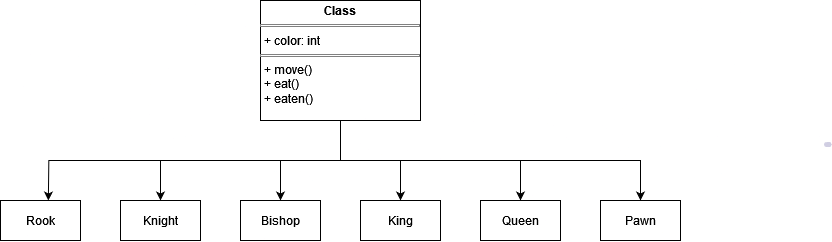

The diagram above was exported from draw.io. Its source (the exported page's mxGraphModel, read from the mxfile embedded in the PNG):
<mxGraphModel dx="1983" dy="1033" grid="1" gridSize="10" guides="1" tooltips="1" connect="1" arrows="1" fold="1" page="0" pageScale="1" pageWidth="827" pageHeight="1169" math="0" shadow="0">
  <root>
    <mxCell id="0" />
    <mxCell id="1" parent="0" />
    <mxCell id="CSoLl-Ci_qKRMNl71o9z-12" value="" style="shape=stencil(lVbRbtswDPwavx4kUSKl5677jwJNFmNZUqTZ1v59pRpOSitmkTdH4Uk8kkdyoIfX3dPLZgju9Xw6/t78H5/Pu4F+DCGMh93mNJ7r10CPAz1sj6fNr9Px7+F5+v3y1Czb15/jv3bD24QjB3ENFdz7dBLg4+fBz8l+Px6+2LNAorJ3cG7dXjJcWtzPYd0+C0JR9t4hGA+UiJj1Ax7FYFAysigAMZjWAd5dKM6IFCDeeKIGSZPmjGQBAogVINcTMcIUQTpM9YpssJYI1mFqcTBYc0TQiS7FJJ0ivI5rSaC8DohpjsmFNIOMVFOB16SFEA2XKCHrPKRajoZLPSDWYrrLpcBIRuIa6aDrm8DlnrBGU0Atb5qCmxW1WhgLwc0PrlVe1GIQeLZLW/vvBWzpsxMPeSQjBzf0GQVkya1rAUyznlabjAa0vmZFqbYxLbdckA2X2n0LuYnpUmvEtGiUdivuW/d3iH44VKeykexAs4AvAJ4jdzt3VfGaRasXQ6F1GiwEl6tmDT2kpRxE5htuPwDRiWNGMRj0syFB7rGPVbDW9IFovkRwhn3Htw5cq/Cu4/VSFdFsAH3KxGxIfU0QkkGgFZ0eC/ZG8v0GUz+u68923O+n7enr/8t1qR5NqxY9fgA=);lineShape=1;labelBackgroundColor=none;fillColor=#FAD9D5;strokeColor=#D0CEE2;fontColor=#1A1A1A;" vertex="1" parent="1">
      <mxGeometry x="404.09313827062124" y="61.993232065624966" width="6.210713477677018" height="4.013535868750068" as="geometry" />
    </mxCell>
    <mxCell id="CSoLl-Ci_qKRMNl71o9z-22" style="edgeStyle=orthogonalEdgeStyle;rounded=0;orthogonalLoop=1;jettySize=auto;html=1;entryX=0.5;entryY=0;entryDx=0;entryDy=0;" edge="1" parent="1" source="CSoLl-Ci_qKRMNl71o9z-14" target="CSoLl-Ci_qKRMNl71o9z-18">
      <mxGeometry relative="1" as="geometry">
        <Array as="points">
          <mxPoint x="-80" y="80" />
          <mxPoint x="-260" y="80" />
        </Array>
      </mxGeometry>
    </mxCell>
    <mxCell id="CSoLl-Ci_qKRMNl71o9z-23" style="edgeStyle=orthogonalEdgeStyle;rounded=0;orthogonalLoop=1;jettySize=auto;html=1;entryX=0.5;entryY=0;entryDx=0;entryDy=0;" edge="1" parent="1" source="CSoLl-Ci_qKRMNl71o9z-14" target="CSoLl-Ci_qKRMNl71o9z-17">
      <mxGeometry relative="1" as="geometry" />
    </mxCell>
    <mxCell id="CSoLl-Ci_qKRMNl71o9z-24" style="edgeStyle=orthogonalEdgeStyle;rounded=0;orthogonalLoop=1;jettySize=auto;html=1;entryX=0.5;entryY=0;entryDx=0;entryDy=0;" edge="1" parent="1" source="CSoLl-Ci_qKRMNl71o9z-14" target="CSoLl-Ci_qKRMNl71o9z-19">
      <mxGeometry relative="1" as="geometry" />
    </mxCell>
    <mxCell id="CSoLl-Ci_qKRMNl71o9z-25" style="edgeStyle=orthogonalEdgeStyle;rounded=0;orthogonalLoop=1;jettySize=auto;html=1;" edge="1" parent="1" source="CSoLl-Ci_qKRMNl71o9z-14" target="CSoLl-Ci_qKRMNl71o9z-20">
      <mxGeometry relative="1" as="geometry">
        <Array as="points">
          <mxPoint x="-80" y="80" />
          <mxPoint x="100" y="80" />
        </Array>
      </mxGeometry>
    </mxCell>
    <mxCell id="CSoLl-Ci_qKRMNl71o9z-26" style="edgeStyle=orthogonalEdgeStyle;rounded=0;orthogonalLoop=1;jettySize=auto;html=1;entryX=0.5;entryY=0;entryDx=0;entryDy=0;" edge="1" parent="1" source="CSoLl-Ci_qKRMNl71o9z-14" target="CSoLl-Ci_qKRMNl71o9z-15">
      <mxGeometry relative="1" as="geometry">
        <Array as="points">
          <mxPoint x="-80" y="80" />
          <mxPoint x="220" y="80" />
        </Array>
      </mxGeometry>
    </mxCell>
    <mxCell id="CSoLl-Ci_qKRMNl71o9z-14" value="&lt;p style=&quot;margin:0px;margin-top:4px;text-align:center;&quot;&gt;&lt;b&gt;Class&lt;/b&gt;&lt;/p&gt;&lt;hr size=&quot;1&quot; style=&quot;border-style:solid;&quot;&gt;&lt;p style=&quot;margin:0px;margin-left:4px;&quot;&gt;+ color: int&lt;br&gt;&lt;/p&gt;&lt;hr size=&quot;1&quot; style=&quot;border-style:solid;&quot;&gt;&lt;p style=&quot;margin:0px;margin-left:4px;&quot;&gt;+ move()&lt;/p&gt;&lt;p style=&quot;margin:0px;margin-left:4px;&quot;&gt;+ eat()&lt;/p&gt;&lt;p style=&quot;margin:0px;margin-left:4px;&quot;&gt;+ eaten()&lt;br&gt;&lt;/p&gt;" style="verticalAlign=top;align=left;overflow=fill;html=1;whiteSpace=wrap;" vertex="1" parent="1">
      <mxGeometry x="-160" y="-80" width="160" height="120" as="geometry" />
    </mxCell>
    <mxCell id="CSoLl-Ci_qKRMNl71o9z-15" value="Pawn" style="html=1;whiteSpace=wrap;" vertex="1" parent="1">
      <mxGeometry x="180" y="120" width="80" height="40" as="geometry" />
    </mxCell>
    <mxCell id="CSoLl-Ci_qKRMNl71o9z-16" value="Rook" style="html=1;whiteSpace=wrap;" vertex="1" parent="1">
      <mxGeometry x="-420" y="120" width="80" height="40" as="geometry" />
    </mxCell>
    <mxCell id="CSoLl-Ci_qKRMNl71o9z-17" value="&lt;div&gt;Bishop&lt;/div&gt;" style="html=1;whiteSpace=wrap;" vertex="1" parent="1">
      <mxGeometry x="-180" y="120" width="80" height="40" as="geometry" />
    </mxCell>
    <mxCell id="CSoLl-Ci_qKRMNl71o9z-18" value="Knight" style="html=1;whiteSpace=wrap;" vertex="1" parent="1">
      <mxGeometry x="-300" y="120" width="80" height="40" as="geometry" />
    </mxCell>
    <mxCell id="CSoLl-Ci_qKRMNl71o9z-19" value="King" style="html=1;whiteSpace=wrap;" vertex="1" parent="1">
      <mxGeometry x="-60" y="120" width="80" height="40" as="geometry" />
    </mxCell>
    <mxCell id="CSoLl-Ci_qKRMNl71o9z-20" value="Queen" style="html=1;whiteSpace=wrap;" vertex="1" parent="1">
      <mxGeometry x="60" y="120" width="80" height="40" as="geometry" />
    </mxCell>
    <mxCell id="CSoLl-Ci_qKRMNl71o9z-21" style="edgeStyle=orthogonalEdgeStyle;rounded=0;orthogonalLoop=1;jettySize=auto;html=1;entryX=0.598;entryY=0.071;entryDx=0;entryDy=0;entryPerimeter=0;exitX=0.5;exitY=1;exitDx=0;exitDy=0;" edge="1" parent="1" source="CSoLl-Ci_qKRMNl71o9z-14">
      <mxGeometry relative="1" as="geometry">
        <mxPoint x="-160" y="-22.84" as="sourcePoint" />
        <mxPoint x="-372.1600000000001" y="119.99999999999991" as="targetPoint" />
      </mxGeometry>
    </mxCell>
  </root>
</mxGraphModel>